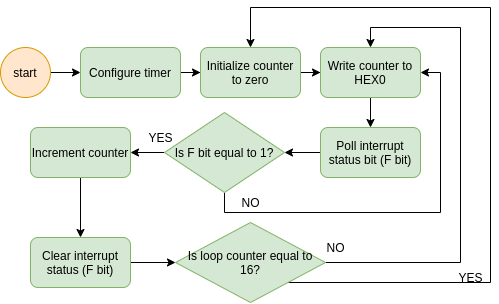

The diagram above was exported from draw.io. Its source (the exported page's mxGraphModel, read from the mxfile embedded in the PNG):
<mxGraphModel dx="708" dy="618" grid="1" gridSize="10" guides="1" tooltips="1" connect="1" arrows="1" fold="1" page="1" pageScale="1" pageWidth="827" pageHeight="1169" math="0" shadow="0">
  <root>
    <mxCell id="WIyWlLk6GJQsqaUBKTNV-0" />
    <mxCell id="WIyWlLk6GJQsqaUBKTNV-1" parent="WIyWlLk6GJQsqaUBKTNV-0" />
    <mxCell id="j60ltmaN047fj8PVY4oD-2" value="" style="edgeStyle=orthogonalEdgeStyle;rounded=0;orthogonalLoop=1;jettySize=auto;html=1;" edge="1" parent="WIyWlLk6GJQsqaUBKTNV-1" source="j60ltmaN047fj8PVY4oD-0" target="j60ltmaN047fj8PVY4oD-1">
      <mxGeometry relative="1" as="geometry" />
    </mxCell>
    <mxCell id="j60ltmaN047fj8PVY4oD-0" value="start" style="ellipse;whiteSpace=wrap;html=1;aspect=fixed;fillColor=#ffe6cc;strokeColor=#d79b00;" vertex="1" parent="WIyWlLk6GJQsqaUBKTNV-1">
      <mxGeometry x="130" y="140" width="50" height="50" as="geometry" />
    </mxCell>
    <mxCell id="j60ltmaN047fj8PVY4oD-6" value="" style="edgeStyle=orthogonalEdgeStyle;rounded=0;orthogonalLoop=1;jettySize=auto;html=1;" edge="1" parent="WIyWlLk6GJQsqaUBKTNV-1" source="j60ltmaN047fj8PVY4oD-1" target="j60ltmaN047fj8PVY4oD-5">
      <mxGeometry relative="1" as="geometry" />
    </mxCell>
    <mxCell id="j60ltmaN047fj8PVY4oD-1" value="Configure timer" style="rounded=1;whiteSpace=wrap;html=1;fillColor=#d5e8d4;strokeColor=#82b366;" vertex="1" parent="WIyWlLk6GJQsqaUBKTNV-1">
      <mxGeometry x="210" y="140" width="100" height="50" as="geometry" />
    </mxCell>
    <mxCell id="j60ltmaN047fj8PVY4oD-8" value="" style="edgeStyle=orthogonalEdgeStyle;rounded=0;orthogonalLoop=1;jettySize=auto;html=1;" edge="1" parent="WIyWlLk6GJQsqaUBKTNV-1" source="j60ltmaN047fj8PVY4oD-5" target="j60ltmaN047fj8PVY4oD-7">
      <mxGeometry relative="1" as="geometry" />
    </mxCell>
    <mxCell id="j60ltmaN047fj8PVY4oD-5" value="Initialize counter to zero" style="rounded=1;whiteSpace=wrap;html=1;fillColor=#d5e8d4;strokeColor=#82b366;" vertex="1" parent="WIyWlLk6GJQsqaUBKTNV-1">
      <mxGeometry x="330" y="140" width="100" height="50" as="geometry" />
    </mxCell>
    <mxCell id="j60ltmaN047fj8PVY4oD-10" value="" style="edgeStyle=orthogonalEdgeStyle;rounded=0;orthogonalLoop=1;jettySize=auto;html=1;" edge="1" parent="WIyWlLk6GJQsqaUBKTNV-1" source="j60ltmaN047fj8PVY4oD-7" target="j60ltmaN047fj8PVY4oD-9">
      <mxGeometry relative="1" as="geometry" />
    </mxCell>
    <mxCell id="j60ltmaN047fj8PVY4oD-7" value="Write counter to HEX0" style="rounded=1;whiteSpace=wrap;html=1;fillColor=#d5e8d4;strokeColor=#82b366;" vertex="1" parent="WIyWlLk6GJQsqaUBKTNV-1">
      <mxGeometry x="450" y="140" width="100" height="50" as="geometry" />
    </mxCell>
    <mxCell id="j60ltmaN047fj8PVY4oD-12" value="" style="edgeStyle=orthogonalEdgeStyle;rounded=0;orthogonalLoop=1;jettySize=auto;html=1;" edge="1" parent="WIyWlLk6GJQsqaUBKTNV-1" source="j60ltmaN047fj8PVY4oD-9" target="j60ltmaN047fj8PVY4oD-11">
      <mxGeometry relative="1" as="geometry" />
    </mxCell>
    <mxCell id="j60ltmaN047fj8PVY4oD-9" value="Poll interrupt status bit (F bit)" style="whiteSpace=wrap;html=1;rounded=1;strokeColor=#82b366;fillColor=#d5e8d4;" vertex="1" parent="WIyWlLk6GJQsqaUBKTNV-1">
      <mxGeometry x="450" y="220" width="100" height="50" as="geometry" />
    </mxCell>
    <mxCell id="j60ltmaN047fj8PVY4oD-14" value="" style="edgeStyle=orthogonalEdgeStyle;rounded=0;orthogonalLoop=1;jettySize=auto;html=1;" edge="1" parent="WIyWlLk6GJQsqaUBKTNV-1" source="j60ltmaN047fj8PVY4oD-11" target="j60ltmaN047fj8PVY4oD-13">
      <mxGeometry relative="1" as="geometry" />
    </mxCell>
    <mxCell id="j60ltmaN047fj8PVY4oD-16" style="edgeStyle=orthogonalEdgeStyle;rounded=0;orthogonalLoop=1;jettySize=auto;html=1;exitX=0.5;exitY=1;exitDx=0;exitDy=0;entryX=1;entryY=0.5;entryDx=0;entryDy=0;" edge="1" parent="WIyWlLk6GJQsqaUBKTNV-1" source="j60ltmaN047fj8PVY4oD-11" target="j60ltmaN047fj8PVY4oD-7">
      <mxGeometry relative="1" as="geometry" />
    </mxCell>
    <mxCell id="j60ltmaN047fj8PVY4oD-11" value="Is F bit equal to 1?" style="rhombus;whiteSpace=wrap;html=1;fillColor=#d5e8d4;strokeColor=#82b366;" vertex="1" parent="WIyWlLk6GJQsqaUBKTNV-1">
      <mxGeometry x="294" y="205" width="120" height="80" as="geometry" />
    </mxCell>
    <mxCell id="j60ltmaN047fj8PVY4oD-20" value="" style="edgeStyle=orthogonalEdgeStyle;rounded=0;orthogonalLoop=1;jettySize=auto;html=1;" edge="1" parent="WIyWlLk6GJQsqaUBKTNV-1" source="j60ltmaN047fj8PVY4oD-13" target="j60ltmaN047fj8PVY4oD-18">
      <mxGeometry relative="1" as="geometry" />
    </mxCell>
    <mxCell id="j60ltmaN047fj8PVY4oD-13" value="Increment counter" style="whiteSpace=wrap;html=1;rounded=1;strokeColor=#82b366;fillColor=#d5e8d4;" vertex="1" parent="WIyWlLk6GJQsqaUBKTNV-1">
      <mxGeometry x="160" y="220" width="100" height="50" as="geometry" />
    </mxCell>
    <mxCell id="j60ltmaN047fj8PVY4oD-15" value="YES" style="text;html=1;align=center;verticalAlign=middle;resizable=0;points=[];autosize=1;" vertex="1" parent="WIyWlLk6GJQsqaUBKTNV-1">
      <mxGeometry x="270" y="220" width="40" height="20" as="geometry" />
    </mxCell>
    <mxCell id="j60ltmaN047fj8PVY4oD-17" value="NO" style="text;html=1;align=center;verticalAlign=middle;resizable=0;points=[];autosize=1;" vertex="1" parent="WIyWlLk6GJQsqaUBKTNV-1">
      <mxGeometry x="365" y="285" width="30" height="20" as="geometry" />
    </mxCell>
    <mxCell id="j60ltmaN047fj8PVY4oD-21" value="" style="edgeStyle=orthogonalEdgeStyle;rounded=0;orthogonalLoop=1;jettySize=auto;html=1;" edge="1" parent="WIyWlLk6GJQsqaUBKTNV-1" source="j60ltmaN047fj8PVY4oD-18" target="j60ltmaN047fj8PVY4oD-19">
      <mxGeometry relative="1" as="geometry" />
    </mxCell>
    <mxCell id="j60ltmaN047fj8PVY4oD-18" value="Clear interrupt status (F bit)" style="whiteSpace=wrap;html=1;rounded=1;strokeColor=#82b366;fillColor=#d5e8d4;" vertex="1" parent="WIyWlLk6GJQsqaUBKTNV-1">
      <mxGeometry x="160" y="330" width="100" height="50" as="geometry" />
    </mxCell>
    <mxCell id="j60ltmaN047fj8PVY4oD-22" style="edgeStyle=orthogonalEdgeStyle;rounded=0;orthogonalLoop=1;jettySize=auto;html=1;entryX=0.5;entryY=0;entryDx=0;entryDy=0;" edge="1" parent="WIyWlLk6GJQsqaUBKTNV-1" source="j60ltmaN047fj8PVY4oD-19" target="j60ltmaN047fj8PVY4oD-7">
      <mxGeometry relative="1" as="geometry">
        <Array as="points">
          <mxPoint x="590" y="355" />
          <mxPoint x="590" y="120" />
          <mxPoint x="500" y="120" />
        </Array>
      </mxGeometry>
    </mxCell>
    <mxCell id="j60ltmaN047fj8PVY4oD-23" style="edgeStyle=orthogonalEdgeStyle;rounded=0;orthogonalLoop=1;jettySize=auto;html=1;exitX=1;exitY=1;exitDx=0;exitDy=0;entryX=0.5;entryY=0;entryDx=0;entryDy=0;" edge="1" parent="WIyWlLk6GJQsqaUBKTNV-1" source="j60ltmaN047fj8PVY4oD-19" target="j60ltmaN047fj8PVY4oD-5">
      <mxGeometry relative="1" as="geometry">
        <Array as="points">
          <mxPoint x="620" y="375" />
          <mxPoint x="620" y="100" />
          <mxPoint x="380" y="100" />
        </Array>
      </mxGeometry>
    </mxCell>
    <mxCell id="j60ltmaN047fj8PVY4oD-19" value="Is loop counter equal to 16?" style="rhombus;whiteSpace=wrap;html=1;fillColor=#d5e8d4;strokeColor=#82b366;" vertex="1" parent="WIyWlLk6GJQsqaUBKTNV-1">
      <mxGeometry x="305" y="315" width="150" height="80" as="geometry" />
    </mxCell>
    <mxCell id="j60ltmaN047fj8PVY4oD-24" value="NO" style="text;html=1;align=center;verticalAlign=middle;resizable=0;points=[];autosize=1;" vertex="1" parent="WIyWlLk6GJQsqaUBKTNV-1">
      <mxGeometry x="450" y="330" width="30" height="20" as="geometry" />
    </mxCell>
    <mxCell id="j60ltmaN047fj8PVY4oD-25" value="YES" style="text;html=1;align=center;verticalAlign=middle;resizable=0;points=[];autosize=1;" vertex="1" parent="WIyWlLk6GJQsqaUBKTNV-1">
      <mxGeometry x="580" y="360" width="40" height="20" as="geometry" />
    </mxCell>
  </root>
</mxGraphModel>